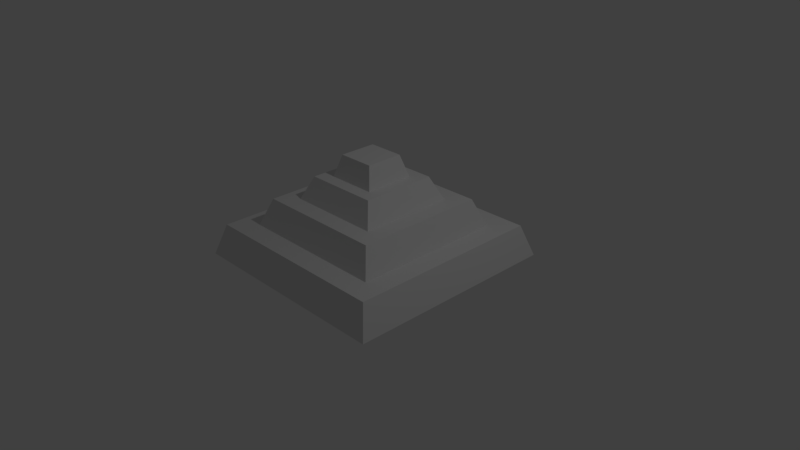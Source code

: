 # Source: extrusion_nula.blend  (saved by Blender 2.77.0; exported with 4.5.12 LTS)
import bpy
from mathutils import Matrix  # noqa: F401  (used for matrix-valued properties, if any)

bpy.ops.wm.read_factory_settings(use_empty=True)
scene = bpy.context.scene
scene.name = 'Scene'

# ---- collections
col_collection_1 = bpy.data.collections.new('Collection 1'); scene.collection.children.link(col_collection_1)

# ---- world
world_world = bpy.data.worlds.new('World'); scene.world = world_world
world_world.color = (0.05088, 0.05088, 0.05088)
world_world.use_sun_shadow = False
world_world.sun_shadow_jitter_overblur = 0.0
world_world.cycles.sampling_method = 'MANUAL'

# ---- cameras
cam_camera = bpy.data.cameras.new('Camera')
cam_camera.clip_end = 100.0
cam_camera.lens = 35.0
cam_camera.sensor_width = 32.0
cam_camera.sensor_height = 18.0
cam_camera.ortho_scale = 7.314
cam_camera.dof.focus_distance = 0.0
cam_camera.dof.aperture_fstop = 128.0

# ---- lights
light_lamp = bpy.data.lights.new('Lamp', 'POINT')
light_lamp.transmission_factor = 0.0
light_lamp.cutoff_distance = 30.0
light_lamp.energy = 100.0
light_lamp.shadow_buffer_clip_start = 1.001
light_lamp.shadow_soft_size = 0.1
light_lamp.shadow_maximum_resolution = 0.006
light_lamp.use_absolute_resolution = True

# ---- meshes
me_plane = bpy.data.meshes.new('Plane')
me_plane.from_pydata([(-1.449, -1.449, 0.0), (1.449, -1.449, 0.0), (-1.449, 1.449, 0.0), (1.449, 1.449, 0.0), (-1.315, -1.315, 0.4161), (1.315, -1.315, 0.4161), (-1.315, 1.315, 0.4161), (1.315, 1.315, 0.4161), (-1.019, -1.019, 0.4161), (1.019, -1.019, 0.4161), (-1.019, 1.019, 0.4161), (1.019, 1.019, 0.4161), (-0.876, -0.876, 0.779), (0.876, -0.876, 0.779), (-0.876, 0.876, 0.779), (0.876, 0.876, 0.779), (-0.6354, -0.6354, 0.779), (0.6354, -0.6354, 0.779), (-0.6354, 0.6354, 0.779), (0.6354, 0.6354, 0.779), (-0.4988, -0.4988, 1.084), (0.4988, -0.4988, 1.084), (-0.4988, 0.4988, 1.084), (0.4988, 0.4988, 1.084), (-0.3312, -0.3312, 1.084), (0.3312, -0.3312, 1.084), (-0.3312, 0.3312, 1.084), (0.3312, 0.3312, 1.084), (-0.2457, -0.2457, 1.373), (0.2457, -0.2457, 1.373), (-0.2457, 0.2457, 1.373), (0.2457, 0.2457, 1.373)], [], [(0, 2, 3, 1), (5, 7, 11, 9), (0, 1, 5, 4), (1, 3, 7, 5), (2, 0, 4, 6), (3, 2, 6, 7), (10, 8, 12, 14), (6, 4, 8, 10), (7, 6, 10, 11), (4, 5, 9, 8), (15, 14, 18, 19), (11, 10, 14, 15), (8, 9, 13, 12), (9, 11, 15, 13), (17, 19, 23, 21), (12, 13, 17, 16), (13, 15, 19, 17), (14, 12, 16, 18), (23, 22, 26, 27), (18, 16, 20, 22), (19, 18, 22, 23), (16, 17, 21, 20), (24, 25, 29, 28), (20, 21, 25, 24), (21, 23, 27, 25), (22, 20, 24, 26), (28, 29, 31, 30), (25, 27, 31, 29), (26, 24, 28, 30), (27, 26, 30, 31)])
me_plane.use_remesh_preserve_volume = False
me_plane.use_remesh_preserve_attributes = False
me_plane.use_mirror_vertex_groups = False
me_plane.update()

# ---- objects
ob_plane = bpy.data.objects.new('Plane', me_plane)
ob_lamp = bpy.data.objects.new('Lamp', light_lamp)
ob_camera = bpy.data.objects.new('Camera', cam_camera)

# ---- transforms, parenting, visibility, modifiers, constraints
ob_plane.location = (0.0, 0.0, 0.0)
ob_plane.lineart.crease_threshold = 0.0
ob_lamp.location = (4.076, 1.005, 5.904)
ob_lamp.rotation_euler = (0.6503, 0.05522, 1.866)
ob_lamp.lock_rotations_4d = False
ob_lamp.empty_display_type = 'ARROWS'
ob_lamp.color = (0.0, 0.0, 0.0, 0.0)
ob_lamp.lineart.crease_threshold = 0.0
ob_camera.location = (7.481, -6.508, 5.344)
ob_camera.rotation_euler = (1.109, 0.01082, 0.8149)
ob_camera.lock_rotations_4d = False
ob_camera.empty_display_type = 'ARROWS'
ob_camera.color = (0.0, 0.0, 0.0, 0.0)
ob_camera.display_type = 'WIRE'
ob_camera.lineart.crease_threshold = 0.0

# ---- collection membership
col_collection_1.objects.link(ob_plane)
col_collection_1.objects.link(ob_lamp)
col_collection_1.objects.link(ob_camera)

# ---- scene / render settings (as saved in the file)
scene.camera = ob_camera
scene.frame_start = 1; scene.frame_end = 250; scene.frame_set(1)
scene.render.engine = 'BLENDER_EEVEE_NEXT'
scene.render.resolution_percentage = 50
scene.render.dither_intensity = 0.0
scene.cycles.use_denoising = False
scene.cycles.samples = 128
scene.cycles.sampling_pattern = 'TABULATED_SOBOL'
scene.cycles.light_sampling_threshold = 0.0
scene.cycles.use_adaptive_sampling = False
scene.cycles.use_light_tree = False
scene.cycles.blur_glossy = 0.0
scene.cycles.sample_clamp_indirect = 0.0
scene.view_settings.view_transform = 'Standard'
bpy.context.view_layer.update()
